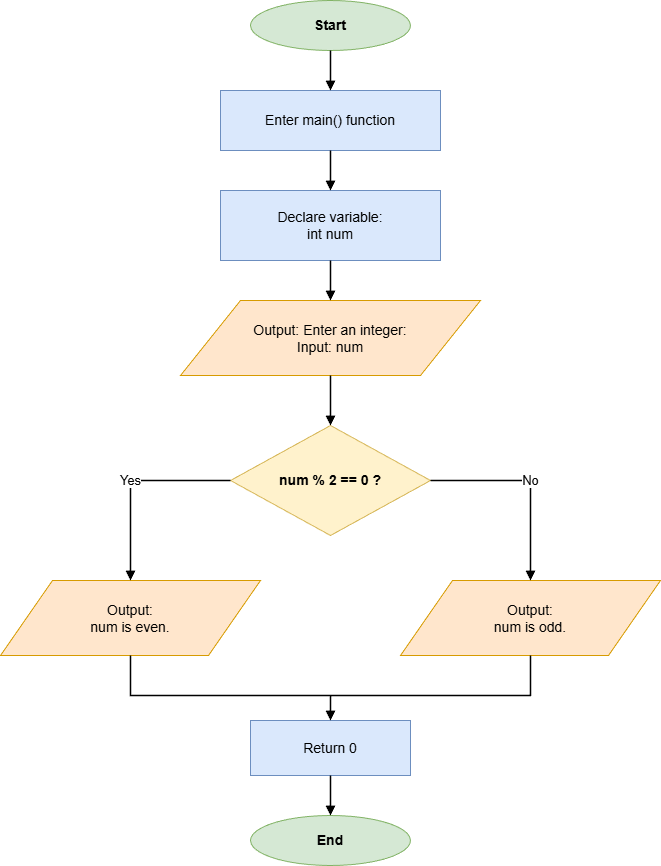

The diagram above was exported from draw.io. Its source (the exported page's mxGraphModel, read from the mxfile embedded in the PNG):
<mxGraphModel dx="914" dy="452" grid="1" gridSize="10" guides="1" tooltips="1" connect="1" arrows="1" fold="1" page="1" pageScale="1" pageWidth="850" pageHeight="1100" math="0" shadow="0">
  <root>
    <mxCell id="0" />
    <mxCell id="1" parent="0" />
    <mxCell id="start" value="Start" style="ellipse;whiteSpace=wrap;html=1;strokeColor=#82B366;fillColor=#D5E8D4;fontSize=14;fontStyle=1;" parent="1" vertex="1">
      <mxGeometry x="345" y="40" width="160" height="50" as="geometry" />
    </mxCell>
    <mxCell id="process1" value="Enter main() function" style="rounded=0;whiteSpace=wrap;html=1;strokeColor=#6C8EBF;fillColor=#DAE8FC;fontSize=14;" parent="1" vertex="1">
      <mxGeometry x="315" y="130" width="220" height="60" as="geometry" />
    </mxCell>
    <mxCell id="process2" value="Declare variable:&#10;int num" style="rounded=0;whiteSpace=wrap;html=1;strokeColor=#6C8EBF;fillColor=#DAE8FC;fontSize=14;" parent="1" vertex="1">
      <mxGeometry x="315" y="230" width="220" height="70" as="geometry" />
    </mxCell>
    <mxCell id="io1" value="Output: Enter an integer:&#10;Input: num" style="shape=parallelogram;perimeter=parallelogramPerimeter;whiteSpace=wrap;html=1;strokeColor=#D79B00;fillColor=#FFE6CC;fontSize=14;" parent="1" vertex="1">
      <mxGeometry x="275" y="340" width="300" height="75" as="geometry" />
    </mxCell>
    <mxCell id="decision1" value="num % 2 == 0 ?" style="rhombus;whiteSpace=wrap;html=1;strokeColor=#D6B656;fillColor=#FFF2CC;fontSize=14;fontStyle=1;" parent="1" vertex="1">
      <mxGeometry x="325" y="465" width="200" height="110" as="geometry" />
    </mxCell>
    <mxCell id="io2" value="Output:&#10;num is even." style="shape=parallelogram;perimeter=parallelogramPerimeter;whiteSpace=wrap;html=1;strokeColor=#D79B00;fillColor=#FFE6CC;fontSize=14;" parent="1" vertex="1">
      <mxGeometry x="95" y="620" width="260" height="75" as="geometry" />
    </mxCell>
    <mxCell id="io3" value="Output:&#10;num is odd." style="shape=parallelogram;perimeter=parallelogramPerimeter;whiteSpace=wrap;html=1;strokeColor=#D79B00;fillColor=#FFE6CC;fontSize=14;" parent="1" vertex="1">
      <mxGeometry x="495" y="620" width="260" height="75" as="geometry" />
    </mxCell>
    <mxCell id="process3" value="Return 0" style="rounded=0;whiteSpace=wrap;html=1;strokeColor=#6C8EBF;fillColor=#DAE8FC;fontSize=14;" parent="1" vertex="1">
      <mxGeometry x="345" y="760" width="160" height="55" as="geometry" />
    </mxCell>
    <mxCell id="end" value="End" style="ellipse;whiteSpace=wrap;html=1;strokeColor=#82B366;fillColor=#D5E8D4;fontSize=14;fontStyle=1;" parent="1" vertex="1">
      <mxGeometry x="345" y="855" width="160" height="50" as="geometry" />
    </mxCell>
    <mxCell id="edge1" style="edgeStyle=orthogonalEdgeStyle;rounded=0;orthogonalLoop=1;jettySize=auto;html=1;endArrow=block;endFill=1;strokeColor=#000000;strokeWidth=1.5;" parent="1" source="start" target="process1" edge="1">
      <mxGeometry relative="1" as="geometry" />
    </mxCell>
    <mxCell id="edge2" style="edgeStyle=orthogonalEdgeStyle;rounded=0;orthogonalLoop=1;jettySize=auto;html=1;endArrow=block;endFill=1;strokeColor=#000000;strokeWidth=1.5;" parent="1" source="process1" target="process2" edge="1">
      <mxGeometry relative="1" as="geometry" />
    </mxCell>
    <mxCell id="edge3" style="edgeStyle=orthogonalEdgeStyle;rounded=0;orthogonalLoop=1;jettySize=auto;html=1;endArrow=block;endFill=1;strokeColor=#000000;strokeWidth=1.5;" parent="1" source="process2" target="io1" edge="1">
      <mxGeometry relative="1" as="geometry" />
    </mxCell>
    <mxCell id="edge4" style="edgeStyle=orthogonalEdgeStyle;rounded=0;orthogonalLoop=1;jettySize=auto;html=1;endArrow=block;endFill=1;strokeColor=#000000;strokeWidth=1.5;" parent="1" source="io1" target="decision1" edge="1">
      <mxGeometry relative="1" as="geometry" />
    </mxCell>
    <mxCell id="edge5" value="Yes" style="edgeStyle=orthogonalEdgeStyle;rounded=0;orthogonalLoop=1;jettySize=auto;html=1;endArrow=block;endFill=1;strokeColor=#000000;strokeWidth=1.5;fontSize=13;" parent="1" source="decision1" target="io2" edge="1">
      <mxGeometry relative="1" as="geometry">
        <Array as="points">
          <mxPoint x="225" y="520" />
          <mxPoint x="225" y="620" />
        </Array>
      </mxGeometry>
    </mxCell>
    <mxCell id="edge6" value="No" style="edgeStyle=orthogonalEdgeStyle;rounded=0;orthogonalLoop=1;jettySize=auto;html=1;endArrow=block;endFill=1;strokeColor=#000000;strokeWidth=1.5;fontSize=13;" parent="1" source="decision1" target="io3" edge="1">
      <mxGeometry relative="1" as="geometry">
        <Array as="points">
          <mxPoint x="625" y="520" />
          <mxPoint x="625" y="620" />
        </Array>
      </mxGeometry>
    </mxCell>
    <mxCell id="edge7" style="edgeStyle=orthogonalEdgeStyle;rounded=0;orthogonalLoop=1;jettySize=auto;html=1;endArrow=block;endFill=1;strokeColor=#000000;strokeWidth=1.5;" parent="1" source="io2" target="process3" edge="1">
      <mxGeometry relative="1" as="geometry">
        <Array as="points">
          <mxPoint x="225" y="735" />
          <mxPoint x="425" y="735" />
        </Array>
      </mxGeometry>
    </mxCell>
    <mxCell id="edge8" style="edgeStyle=orthogonalEdgeStyle;rounded=0;orthogonalLoop=1;jettySize=auto;html=1;endArrow=block;endFill=1;strokeColor=#000000;strokeWidth=1.5;" parent="1" source="io3" target="process3" edge="1">
      <mxGeometry relative="1" as="geometry">
        <Array as="points">
          <mxPoint x="625" y="735" />
          <mxPoint x="425" y="735" />
        </Array>
      </mxGeometry>
    </mxCell>
    <mxCell id="edge9" style="edgeStyle=orthogonalEdgeStyle;rounded=0;orthogonalLoop=1;jettySize=auto;html=1;endArrow=block;endFill=1;strokeColor=#000000;strokeWidth=1.5;" parent="1" source="process3" target="end" edge="1">
      <mxGeometry relative="1" as="geometry" />
    </mxCell>
  </root>
</mxGraphModel>